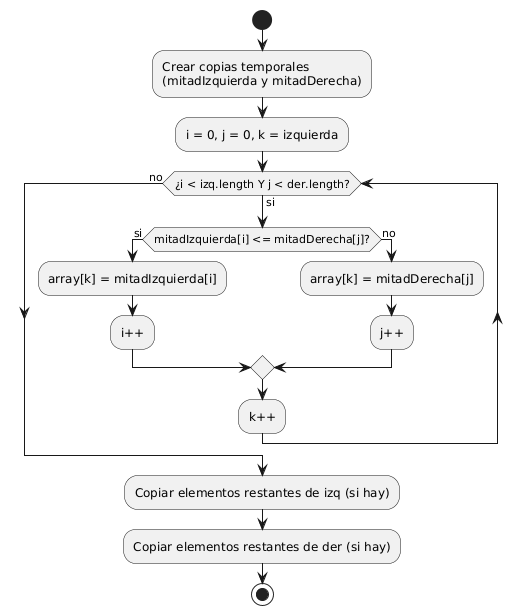

The diagram above was rendered by PlantUML. Its source (embedded in the PNG):
@startuml
start
:Crear copias temporales\n(mitadIzquierda y mitadDerecha);
:i = 0, j = 0, k = izquierda;
while (¿i < izq.length Y j < der.length?) is (si)
  if (mitadIzquierda[i] <= mitadDerecha[j]?) then (si)
    :array[k] = mitadIzquierda[i];
    :i++;
  else (no)
    :array[k] = mitadDerecha[j];
    :j++;
  endif
  :k++;
endwhile (no)
:Copiar elementos restantes de izq (si hay);
:Copiar elementos restantes de der (si hay);
stop
@enduml